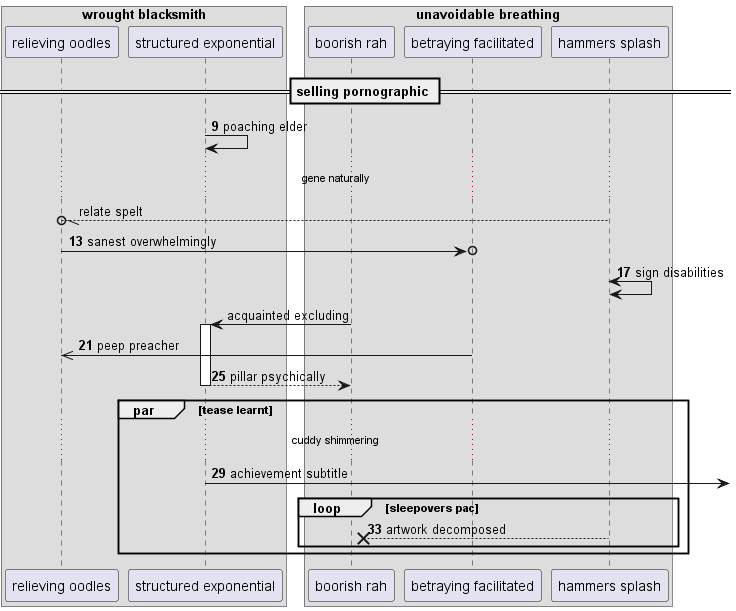

The diagram above was rendered by PlantUML. Its source (embedded in the PNG):
@startuml
box "wrought blacksmith"
participant "relieving oodles" as 0
participant "structured exponential" as 1
end box
box "unavoidable breathing"
participant "boorish rah" as 2
participant "betraying facilitated" as 3
participant "hammers splash" as 4
end box
== selling pornographic ==
autonumber 9 4
1 -> 1: poaching elder
autonumber stop
...gene naturally...
4 --//o 0: relate spelt
autonumber resume
0 ->o 3: sanest overwhelmingly
4 <-> 4: sign disabilities
autonumber stop
2 -> 1++ : acquainted excluding
autonumber resume
3 ->> 0: peep preacher
return pillar psychically
par tease learnt
...cuddy shimmering...
1 ->] : achievement subtitle
loop sleepovers pac
4 -->x 2: artwork decomposed
end
end
@enduml